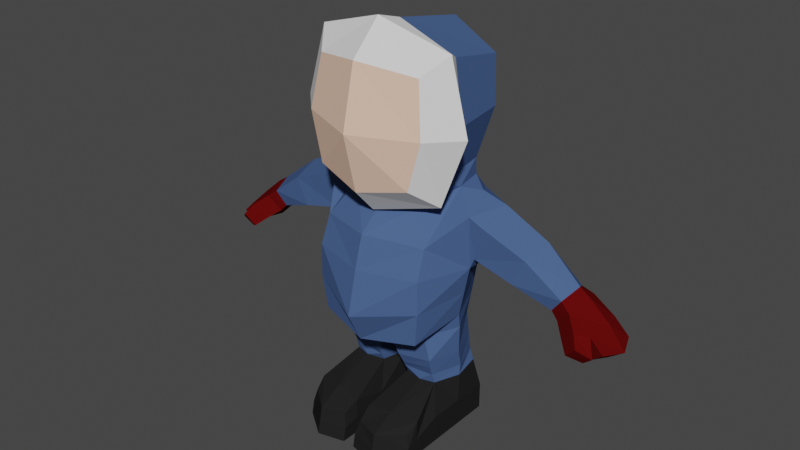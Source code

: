 # Source: Man.blend  (saved by Blender 2.80.75; exported with 4.5.12 LTS)
import bpy
from mathutils import Matrix  # noqa: F401  (used for matrix-valued properties, if any)

bpy.ops.wm.read_factory_settings(use_empty=True)
scene = bpy.context.scene
scene.name = 'Scene'

# ---- collections
col_character = bpy.data.collections.new('Character'); scene.collection.children.link(col_character)

# ---- materials (node trees are filled in below, after node groups)
mat_blue = bpy.data.materials.new('Blue')
mat_blue.use_transparent_shadow = False
mat_white = bpy.data.materials.new('White')
mat_white.use_transparent_shadow = False
mat_black = bpy.data.materials.new('Black')
mat_black.use_transparent_shadow = False
mat_red = bpy.data.materials.new('Red')
mat_red.use_transparent_shadow = False
mat_skin = bpy.data.materials.new('Skin')
mat_skin.use_transparent_shadow = False

# ---- material node trees
mat_blue.use_nodes = True; mat_blue.node_tree.nodes.clear()
_N = mat_blue.node_tree.nodes; _L = mat_blue.node_tree.links
n0 = _N.new('ShaderNodeOutputMaterial'); n0.name = 'Material Output'; n0.location = (300, 300)
n1 = _N.new('ShaderNodeBsdfPrincipled'); n1.name = 'Principled BSDF'; n1.location = (10, 300)
n1.distribution = 'GGX'
n1.subsurface_method = 'BURLEY'
n1.inputs[0].default_value = (0.0655, 0.116, 0.2624, 1.0)
n1.inputs[3].default_value = 1.45
n1.inputs[13].default_value = 0.0
n1.inputs[27].default_value = (0.0, 0.0, 0.0, 1.0)
n1.inputs[28].default_value = 1.0
_L.new(n1.outputs[0], n0.inputs[0])
n0.is_active_output = True
mat_white.use_nodes = True; mat_white.node_tree.nodes.clear()
_N = mat_white.node_tree.nodes; _L = mat_white.node_tree.links
n0 = _N.new('ShaderNodeOutputMaterial'); n0.name = 'Material Output'; n0.location = (300, 300)
n1 = _N.new('ShaderNodeBsdfPrincipled'); n1.name = 'Principled BSDF'; n1.location = (10, 300)
n1.distribution = 'GGX'
n1.subsurface_method = 'BURLEY'
n1.inputs[3].default_value = 1.45
n1.inputs[13].default_value = 0.0
n1.inputs[27].default_value = (0.0, 0.0, 0.0, 1.0)
n1.inputs[28].default_value = 1.0
_L.new(n1.outputs[0], n0.inputs[0])
n0.is_active_output = True
mat_black.use_nodes = True; mat_black.node_tree.nodes.clear()
_N = mat_black.node_tree.nodes; _L = mat_black.node_tree.links
n0 = _N.new('ShaderNodeOutputMaterial'); n0.name = 'Material Output'; n0.location = (300, 300)
n1 = _N.new('ShaderNodeBsdfPrincipled'); n1.name = 'Principled BSDF'; n1.location = (10, 300)
n1.distribution = 'GGX'
n1.subsurface_method = 'BURLEY'
n1.inputs[0].default_value = (0.01739, 0.01739, 0.01739, 1.0)
n1.inputs[3].default_value = 1.45
n1.inputs[13].default_value = 0.0
n1.inputs[27].default_value = (0.0, 0.0, 0.0, 1.0)
n1.inputs[28].default_value = 1.0
_L.new(n1.outputs[0], n0.inputs[0])
n0.is_active_output = True
mat_red.use_nodes = True; mat_red.node_tree.nodes.clear()
_N = mat_red.node_tree.nodes; _L = mat_red.node_tree.links
n0 = _N.new('ShaderNodeOutputMaterial'); n0.name = 'Material Output'; n0.location = (300, 300)
n1 = _N.new('ShaderNodeBsdfPrincipled'); n1.name = 'Principled BSDF'; n1.location = (10, 300)
n1.distribution = 'GGX'
n1.subsurface_method = 'BURLEY'
n1.inputs[0].default_value = (0.1107, 0.003406, 0.003406, 1.0)
n1.inputs[3].default_value = 1.45
n1.inputs[13].default_value = 0.0
n1.inputs[27].default_value = (0.0, 0.0, 0.0, 1.0)
n1.inputs[28].default_value = 1.0
_L.new(n1.outputs[0], n0.inputs[0])
n0.is_active_output = True
mat_skin.use_nodes = True; mat_skin.node_tree.nodes.clear()
_N = mat_skin.node_tree.nodes; _L = mat_skin.node_tree.links
n0 = _N.new('ShaderNodeOutputMaterial'); n0.name = 'Material Output'; n0.location = (300, 300)
n1 = _N.new('ShaderNodeBsdfPrincipled'); n1.name = 'Principled BSDF'; n1.location = (10, 300)
n1.distribution = 'GGX'
n1.subsurface_method = 'BURLEY'
n1.inputs[0].default_value = (0.8583, 0.5671, 0.4254, 1.0)
n1.inputs[3].default_value = 1.45
n1.inputs[13].default_value = 0.0
n1.inputs[27].default_value = (0.0, 0.0, 0.0, 1.0)
n1.inputs[28].default_value = 1.0
_L.new(n1.outputs[0], n0.inputs[0])
n0.is_active_output = True

# ---- world
world_world = bpy.data.worlds.new('World'); scene.world = world_world
world_world.use_nodes = True; world_world.node_tree.nodes.clear()
_N = world_world.node_tree.nodes; _L = world_world.node_tree.links
n0 = _N.new('ShaderNodeOutputWorld'); n0.name = 'World Output'; n0.location = (300, 300)
n1 = _N.new('ShaderNodeBackground'); n1.name = 'Background'; n1.location = (10, 300)
n1.inputs[0].default_value = (0.05088, 0.05088, 0.05088, 1.0)
_L.new(n1.outputs[0], n0.inputs[0])
n0.is_active_output = True
world_world.color = (0.05088, 0.05088, 0.05088)
world_world.use_sun_shadow = False
world_world.sun_shadow_jitter_overblur = 0.0

# ---- meshes
me_circle = bpy.data.meshes.new('Circle')
me_circle.from_pydata([(0.0, 0.2284, 0.9257), (0.0, -0.4095, 0.922), (0.2835, -0.3223, 0.9234), (0.3838, -0.0763, 0.9257), (0.2574, 0.191, 0.9257), (0.2425, -0.3422, 1.35), (0.2655, -0.3012, 1.844), (0.2425, 0.1428, 1.35), (0.2851, 0.2018, 1.829), (0.0, 0.196, 1.297), (0.0, 0.2859, 1.924), (0.2957, 0.196, 1.592), (0.243, -0.1006, 1.311), (0.2957, -0.09967, 1.888), (0.3047, -0.336, 1.587), (0.0, -0.3953, 1.297), (0.0, -0.3953, 1.888), (0.0, 0.3156, 1.59), (0.338, -0.09967, 1.592), (0.0, -0.4652, 1.586), (0.0, -0.1783, 1.238), (0.0, -0.09967, 2.0), (0.03023, -0.4814, 0.007552), (0.04871, -0.4481, 0.145), (0.03023, 0.1577, 0.007552), (0.06878, 0.1465, 0.2777), (0.3004, -0.4142, 0.007552), (0.2819, -0.3901, 0.145), (0.3004, 0.1577, 0.007552), (0.2615, 0.1465, 0.2777), (0.03023, -0.2014, 0.007552), (0.07527, -0.1298, 0.2777), (0.3004, -0.2014, 0.007552), (0.2391, -0.1298, 0.2777), (0.0, 0.2284, 0.6532), (0.0, -0.3823, 0.5513), (0.2649, -0.3125, 0.5851), (0.3223, -0.06462, 0.6532), (0.2315, 0.1584, 0.6532), (0.2888, -0.001857, 0.2777), (0.0, 0.2397, 1.191), (0.0, -0.3618, 1.082), (0.2767, -0.269, 1.064), (0.3893, -0.102, 1.189), (0.2574, 0.2022, 1.191), (0.0, 0.2181, 1.261), (0.0, -0.2316, 1.19), (0.196, -0.1617, 1.217), (0.2624, 0.003721, 1.261), (0.2364, 0.1548, 1.264), (0.1653, 0.2665, 0.007552), (0.1651, 0.1639, 0.2777), (0.1653, -0.5136, 0.007552), (0.1653, -0.485, 0.145), (0.1651, -0.1502, 0.2777), (0.1653, -0.2014, 0.007552), (0.04142, -0.001857, 0.2777), (0.03023, 0.1577, 0.1426), (0.3004, 0.1577, 0.1426), (0.3004, -0.02185, 0.007552), (0.3004, -0.2014, 0.1426), (0.03023, -0.2014, 0.1426), (0.03023, -0.02185, 0.007552), (0.1653, 0.2474, 0.1701), (0.1653, 0.03258, 0.007552), (0.3004, -0.02185, 0.1426), (0.03023, -0.02185, 0.1426), (0.3004, -0.3998, 0.07629), (0.1653, -0.4993, 0.07629), (0.03023, -0.4671, 0.07629), (0.03023, -0.3724, 0.007552), (0.03023, -0.4174, 0.007552), (0.2944, -0.3286, 0.186), (0.03622, -0.3751, 0.186), (0.3004, -0.3656, 0.007552), (0.3004, -0.3313, 0.007552), (0.1653, -0.3588, 0.204), (0.1653, -0.351, 0.007552), (0.1653, -0.3967, 0.007552), (0.3004, -0.3385, 0.09678), (0.03023, -0.385, 0.09678), (0.0, 0.159, 0.4876), (0.0, -0.1854, 0.4871), (0.2103, -0.1801, 0.5468), (0.3155, -0.04519, 0.5778), (0.2283, 0.1301, 0.5524), (0.0, -0.01319, 0.4874), (0.234, 0.1408, 0.4201), (0.04352, 0.1607, 0.3877), (0.2363, -0.162, 0.3732), (0.2994, -0.02637, 0.4328), (0.07355, -0.1633, 0.3462), (0.02166, -0.009817, 0.3875), (0.2379, 0.1523, 0.3276), (0.2336, -0.1446, 0.3267), (0.07396, -0.1497, 0.3177), (0.07396, 0.1623, 0.3177), (0.2881, 0.005122, 0.3315), (0.03681, 0.006292, 0.3177), (0.3172, -0.2078, 1.251), (0.347, -0.1934, 1.933), (0.4417, -0.199, 1.59), (0.0, -0.2837, 1.175), (0.0, -0.2386, 2.042), (0.353, -0.07046, 0.7894), (0.2445, 0.1747, 0.7894), (0.0, -0.46, 0.7038), (0.2855, -0.3244, 0.7566), (0.0, 0.2284, 0.7894), (0.4311, 0.1768, 1.069), (0.4639, 0.07319, 1.208), (0.4513, -0.09452, 1.155), (0.4073, -0.07882, 0.9804), (0.3917, 0.1421, 0.9329), (0.8879, 0.1454, 0.8881), (0.9241, 0.04362, 0.9273), (0.8976, -0.07113, 0.8882), (0.8303, -0.05048, 0.8189), (0.8233, 0.1254, 0.8175), (0.5906, 0.06706, 0.8853), (0.6422, 0.157, 0.9935), (0.6742, -0.07847, 1.06), (0.6103, -0.07847, 0.9266), (0.6939, 0.06706, 1.102), (0.341, 0.06732, 1.245), (1.075, 0.1429, 0.7448), (1.113, 0.04362, 0.7278), (1.074, -0.07365, 0.753), (0.9996, -0.05299, 0.6923), (1.002, 0.1229, 0.683), (0.9991, 0.1429, 0.8173), (1.033, 0.04362, 0.8318), (0.9369, -0.05299, 0.7526), (0.9298, 0.1229, 0.7517), (1.009, -0.07365, 0.8167), (0.7871, 0.1005, 0.8466), (0.8488, -0.05857, 0.9255), (0.836, 0.1319, 0.9126), (0.7956, -0.04493, 0.8555), (0.8732, 0.04651, 0.9599), (0.8268, 0.03747, 0.8182), (0.9481, 0.03662, 0.7633), (1.038, 0.03662, 0.6776), (0.9511, -0.1201, 0.8452), (0.8838, -0.09944, 0.7759), (1.046, -0.1112, 0.7427), (0.9964, -0.09701, 0.6987), (0.9332, -0.1412, 0.7331), (0.9884, -0.1582, 0.7899), (0.06031, -0.1803, 0.3907), (0.2408, -0.1748, 0.4206)], [], [(17, 10, 8, 11), (9, 17, 11, 7), (7, 11, 18, 12), (11, 8, 13, 18), (5, 14, 19, 15), (14, 6, 16, 19), (8, 10, 21, 13), (66, 56, 25, 57), (63, 51, 29, 58), (26, 67, 68, 52), (30, 61, 66, 62), (78, 74, 26, 52), (76, 73, 23, 53), (64, 59, 32, 55), (65, 39, 33, 60), (74, 79, 67, 26), (105, 104, 37, 38), (107, 106, 35, 36), (108, 105, 38, 34), (104, 107, 36, 37), (51, 96, 93), (1, 2, 42, 41), (4, 0, 40, 44), (2, 3, 42), (43, 124, 48), (41, 42, 47, 46), (44, 40, 45, 49), (42, 43, 48, 47), (62, 64, 55, 30), (72, 76, 53, 27), (71, 78, 52, 22), (68, 53, 23, 69), (57, 25, 51, 63), (24, 57, 63, 50), (59, 65, 60, 32), (28, 58, 65, 59), (52, 68, 69, 22), (50, 63, 58, 28), (62, 66, 57, 24), (67, 27, 53, 68), (24, 50, 64, 62), (58, 29, 39, 65), (50, 28, 59, 64), (61, 31, 56, 66), (70, 80, 61, 30), (79, 60, 33, 72), (80, 69, 23, 73), (61, 80, 73, 31), (67, 79, 72, 27), (22, 69, 80, 71), (71, 80, 70), (30, 55, 77, 70), (70, 77, 78, 71), (33, 54, 76, 72), (32, 60, 79, 75), (75, 79, 74), (54, 31, 73, 76), (55, 32, 75, 77), (77, 75, 74, 78), (36, 35, 82, 83), (34, 38, 85, 81), (37, 36, 83, 84), (38, 37, 84, 85), (97, 94, 33, 39), (93, 97, 39, 29), (95, 98, 56, 31), (96, 25, 56, 98), (81, 88, 92, 86), (82, 86, 92, 149), (83, 82, 149, 150), (85, 84, 90, 87), (84, 83, 150, 90), (81, 85, 87, 88), (88, 96, 98, 92), (91, 92, 98, 95), (89, 91, 95, 94), (87, 90, 97, 93), (90, 89, 94, 97), (88, 87, 93, 96), (51, 93, 29), (96, 51, 25), (95, 54, 94), (54, 33, 94), (31, 54, 95), (20, 46, 47, 12), (7, 49, 45, 9), (49, 7, 48), (47, 48, 12), (12, 48, 7), (15, 5, 99, 102), (6, 14, 101, 100), (6, 16, 103, 100), (14, 5, 99, 101), (13, 100, 103, 21), (100, 13, 18, 101), (12, 99, 101, 18), (20, 102, 99, 12), (3, 2, 107, 104), (0, 4, 105, 108), (2, 1, 106, 107), (4, 3, 104, 105), (137, 135, 118, 114), (138, 136, 116, 117), (139, 137, 114, 115), (135, 138, 140), (136, 139, 115, 116), (111, 110, 123, 121), (113, 112, 122, 119), (110, 109, 120, 123), (112, 111, 121, 122), (109, 113, 119, 120), (43, 3, 112, 111), (44, 124, 110), (3, 4, 113, 112), (113, 109, 4), (110, 44, 109), (4, 44, 109), (48, 124, 49), (110, 124, 43, 111), (49, 124, 44), (131, 130, 125, 126), (133, 141, 142, 129), (134, 131, 126, 127), (130, 133, 129, 125), (132, 134, 127, 128), (116, 134, 143), (114, 118, 133, 130), (116, 115, 131, 134), (118, 140, 141, 133), (115, 114, 130, 131), (121, 123, 139, 136), (119, 122, 138, 135), (123, 120, 137, 139), (122, 121, 136, 138), (120, 119, 135, 137), (126, 125, 129, 142), (140, 138, 117), (140, 118, 135), (142, 141, 132, 128), (141, 140, 117, 132), (127, 126, 142, 128), (116, 117, 144, 143), (143, 134, 145, 148), (132, 117, 144), (145, 146, 147, 148), (134, 132, 146, 145), (132, 144, 147, 146), (144, 143, 148, 147), (150, 149, 91, 89), (90, 150, 89), (149, 92, 91), (42, 3, 43)])
me_circle.polygons.foreach_set('material_index', [0, 0, 0, 0, 4, 4, 0, 2, 2, 2, 2, 2, 2, 2, 2, 2, 0, 0, 0, 0, 0, 0, 0, 0, 0, 0, 0, 0, 2, 2, 2, 2, 2, 2, 2, 2, 2, 2, 2, 2, 2, 2, 2, 2, 2, 2, 2, 2, 2, 2, 2, 2, 2, 2, 2, 2, 2, 2, 2, 0, 0, 0, 0, 0, 0, 0, 0, 0, 0, 0, 0, 0, 0, 0, 0, 0, 0, 0, 0, 0, 0, 0, 0, 0, 0, 0, 0, 0, 0, 1, 1, 1, 1, 1, 1, 1, 1, 0, 0, 0, 0, 3, 3, 3, 3, 3, 0, 0, 0, 0, 0, 0, 0, 0, 0, 0, 0, 0, 0, 0, 3, 3, 3, 3, 3, 3, 3, 3, 3, 3, 0, 0, 0, 0, 0, 3, 3, 3, 3, 3, 3, 3, 3, 3, 3, 3, 3, 3, 0, 0, 0, 0])
_uv = me_circle.uv_layers.new(name='UVMap')
_uv.uv.foreach_set('vector', [0.266, 0.2685, 0.1099, 0.2375, 0.1821, 0.1311, 0.2701, 0.1303, 0.4132, 0.2454, 0.266, 0.2685, 0.2701, 0.1303, 0.3812, 0.1302, 0.3812, 0.1302, 0.2701, 0.1303, 0.2732, 0.0003867, 0.4132, 0.01769, 0.2701, 0.1303, 0.1821, 0.1311, 0.1323, 0.01655, 0.2732, 0.0003867, 0.1617, 0.8719, 0.2655, 0.8456, 0.2655, 0.9902, 0.1359, 0.9797, 0.9887, 0.4865, 0.8744, 0.4769, 0.8538, 0.354, 0.9887, 0.3419, 0.1821, 0.1311, 0.1099, 0.2375, 0.0003867, 0.08784, 0.1323, 0.01655, 0.7365, 0.7462, 0.7955, 0.7604, 0.7906, 0.8269, 0.731, 0.8223, 0.8772, 0.5497, 0.9318, 0.5725, 0.9197, 0.6134, 0.8601, 0.6172, 0.9382, 0.5424, 0.9689, 0.541, 0.9632, 0.6141, 0.9326, 0.6154, 0.682, 0.6641, 0.7412, 0.6673, 0.7365, 0.7462, 0.6777, 0.7428, 0.9128, 0.05148, 0.8538, 0.06506, 0.8538, 0.04383, 0.9128, 0.0003867, 0.191, 0.7369, 0.1359, 0.7211, 0.1451, 0.6852, 0.1979, 0.6765, 0.9128, 0.239, 0.8538, 0.2152, 0.8538, 0.1368, 0.9128, 0.1368, 0.8649, 0.6935, 0.924, 0.6795, 0.9318, 0.7395, 0.8673, 0.7732, 0.8095, 0.8471, 0.8487, 0.8344, 0.84, 0.8616, 0.8099, 0.8685, 0.1542, 0.3596, 0.04678, 0.3209, 0.07249, 0.2692, 0.1666, 0.3013, 0.5558, 0.1192, 0.4306, 0.06795, 0.4602, 0.0003867, 0.5694, 0.04739, 0.263, 0.3688, 0.1542, 0.3596, 0.1666, 0.3013, 0.2686, 0.3114, 0.6616, 0.1555, 0.5558, 0.1192, 0.5694, 0.04739, 0.6727, 0.09565, 0.2855, 0.7824, 0.3127, 0.7481, 0.2984, 0.8196, 0.4192, 0.1649, 0.543, 0.1865, 0.543, 0.2499, 0.4139, 0.2393, 0.1413, 0.4225, 0.2588, 0.4264, 0.2647, 0.5384, 0.1505, 0.5487, 0.543, 0.1865, 0.6495, 0.2153, 0.543, 0.2499, 0.616, 0.3277, 0.6226, 0.4087, 0.5814, 0.3988, 0.4139, 0.2393, 0.543, 0.2499, 0.5169, 0.3425, 0.4222, 0.3132, 0.1505, 0.5487, 0.2647, 0.5384, 0.2674, 0.567, 0.1563, 0.5908, 0.543, 0.2499, 0.616, 0.3277, 0.5814, 0.3988, 0.5169, 0.3425, 0.9718, 0.2152, 0.9128, 0.239, 0.9128, 0.1368, 0.9718, 0.1368, 0.2472, 0.7528, 0.191, 0.7369, 0.1979, 0.6765, 0.2472, 0.72, 0.9718, 0.0424, 0.9128, 0.05148, 0.9128, 0.0003867, 0.9718, 0.01447, 0.9632, 0.6141, 0.9939, 0.6127, 0.9996, 0.6658, 0.9687, 0.6745, 0.731, 0.8223, 0.7906, 0.8269, 0.8021, 0.8683, 0.7466, 0.8906, 0.6735, 0.8207, 0.731, 0.8223, 0.7466, 0.8906, 0.6741, 0.8975, 0.8051, 0.6958, 0.8649, 0.6935, 0.8673, 0.7732, 0.8078, 0.7749, 0.8029, 0.617, 0.8601, 0.6172, 0.8649, 0.6935, 0.8051, 0.6958, 0.9326, 0.6154, 0.9632, 0.6141, 0.9687, 0.6745, 0.938, 0.6758, 0.8056, 0.541, 0.8772, 0.5497, 0.8601, 0.6172, 0.8029, 0.617, 0.6777, 0.7428, 0.7365, 0.7462, 0.731, 0.8223, 0.6735, 0.8207, 0.9689, 0.541, 0.9996, 0.5473, 0.9939, 0.6127, 0.9632, 0.6141, 0.9718, 0.2936, 0.9128, 0.3411, 0.9128, 0.239, 0.9718, 0.2152, 0.8601, 0.6172, 0.9197, 0.6134, 0.924, 0.6795, 0.8649, 0.6935, 0.9128, 0.3411, 0.8538, 0.2936, 0.8538, 0.2152, 0.9128, 0.239, 0.7412, 0.6673, 0.8021, 0.7024, 0.7955, 0.7604, 0.7365, 0.7462, 0.6858, 0.5889, 0.7254, 0.5853, 0.7412, 0.6673, 0.682, 0.6641, 0.8487, 0.8344, 0.8673, 0.7732, 0.9318, 0.7395, 0.888, 0.8289, 0.7254, 0.5853, 0.718, 0.5487, 0.749, 0.5581, 0.7646, 0.5919, 0.7412, 0.6673, 0.7254, 0.5853, 0.7646, 0.5919, 0.8021, 0.7024, 0.84, 0.8616, 0.8487, 0.8344, 0.888, 0.8289, 0.8713, 0.8573, 0.6881, 0.541, 0.718, 0.5487, 0.7254, 0.5853, 0.6868, 0.5692, 0.6868, 0.5692, 0.7254, 0.5853, 0.6858, 0.5889, 0.9718, 0.1368, 0.9128, 0.1368, 0.9128, 0.07142, 0.9718, 0.06208, 0.9718, 0.06208, 0.9128, 0.07142, 0.9128, 0.05148, 0.9718, 0.0424, 0.2116, 0.8448, 0.1803, 0.8328, 0.191, 0.7369, 0.2472, 0.7528, 0.8078, 0.7749, 0.8673, 0.7732, 0.8487, 0.8344, 0.8092, 0.8321, 0.8092, 0.8321, 0.8487, 0.8344, 0.8095, 0.8471, 0.1803, 0.8328, 0.1401, 0.8367, 0.1359, 0.7211, 0.191, 0.7369, 0.9128, 0.1368, 0.8538, 0.1368, 0.8538, 0.08001, 0.9128, 0.07142, 0.9128, 0.07142, 0.8538, 0.08001, 0.8538, 0.06506, 0.9128, 0.05148, 0.4046, 0.589, 0.3082, 0.6614, 0.2694, 0.5798, 0.358, 0.5441, 0.3585, 0.2692, 0.3912, 0.3697, 0.3485, 0.386, 0.287, 0.3016, 0.4046, 0.474, 0.4046, 0.589, 0.358, 0.5441, 0.3708, 0.4693, 0.3912, 0.3697, 0.4046, 0.474, 0.3708, 0.4693, 0.3485, 0.386, 0.1129, 0.9084, 0.09726, 0.8403, 0.1198, 0.8414, 0.1351, 0.8998, 0.2984, 0.8196, 0.2929, 0.8876, 0.2694, 0.8889, 0.2743, 0.8236, 0.09341, 0.7688, 0.1199, 0.7015, 0.1351, 0.7118, 0.1136, 0.767, 0.3127, 0.7481, 0.2951, 0.7409, 0.2932, 0.6754, 0.3108, 0.678, 0.3928, 0.7363, 0.3459, 0.7432, 0.341, 0.6684, 0.3848, 0.6622, 0.01356, 0.7473, 0.04548, 0.6765, 0.08875, 0.6946, 0.05783, 0.7625, 0.0003867, 0.8428, 0.01356, 0.7473, 0.05783, 0.7625, 0.05711, 0.8384, 0.3957, 0.84, 0.3957, 0.9256, 0.3346, 0.9072, 0.3387, 0.8285, 0.002048, 0.9197, 0.0003867, 0.8428, 0.05711, 0.8384, 0.06623, 0.909, 0.3928, 0.7363, 0.3957, 0.84, 0.3387, 0.8285, 0.3459, 0.7432, 0.3459, 0.7432, 0.3127, 0.7481, 0.3108, 0.678, 0.341, 0.6684, 0.05779, 0.7666, 0.08875, 0.6946, 0.1199, 0.7015, 0.09341, 0.7688, 0.05714, 0.8351, 0.05779, 0.7666, 0.09341, 0.7688, 0.09726, 0.8403, 0.3387, 0.8285, 0.3346, 0.9072, 0.2929, 0.8876, 0.2984, 0.8196, 0.06623, 0.909, 0.05714, 0.8351, 0.09726, 0.8403, 0.1129, 0.9084, 0.3459, 0.7432, 0.3387, 0.8285, 0.2984, 0.8196, 0.3127, 0.7481, 0.2855, 0.7824, 0.2984, 0.8196, 0.2743, 0.8236, 0.3127, 0.7481, 0.2855, 0.7824, 0.2951, 0.7409, 0.09341, 0.7688, 0.1153, 0.8081, 0.09726, 0.8403, 0.1153, 0.8081, 0.1198, 0.8414, 0.09726, 0.8403, 0.1136, 0.767, 0.1153, 0.8081, 0.09341, 0.7688, 0.4228, 0.3433, 0.4222, 0.3132, 0.5169, 0.3425, 0.5321, 0.3984, 0.1687, 0.6288, 0.1563, 0.5908, 0.2674, 0.567, 0.2686, 0.5837, 0.1563, 0.5908, 0.1687, 0.6288, 0.1003, 0.6326, 0.5169, 0.3425, 0.5814, 0.3988, 0.5321, 0.3984, 0.07847, 0.6757, 0.1003, 0.6326, 0.1687, 0.6288, 0.8531, 0.02732, 0.8131, 0.1524, 0.7344, 0.1433, 0.7722, 0.0003867, 0.7937, 0.3846, 0.8071, 0.2657, 0.7299, 0.2683, 0.7266, 0.3914, 0.7937, 0.3846, 0.8531, 0.5069, 0.7537, 0.5403, 0.7266, 0.3914, 0.8071, 0.2657, 0.8131, 0.1524, 0.7344, 0.1433, 0.7299, 0.2683, 0.6767, 0.3936, 0.7266, 0.3914, 0.7537, 0.5403, 0.6871, 0.5382, 0.7266, 0.3914, 0.6767, 0.3936, 0.6751, 0.2662, 0.7299, 0.2683, 0.6735, 0.138, 0.7344, 0.1433, 0.7299, 0.2683, 0.6751, 0.2662, 0.7032, 0.00694, 0.7722, 0.0003867, 0.7344, 0.1433, 0.6735, 0.138, 0.6495, 0.2153, 0.543, 0.1865, 0.5558, 0.1192, 0.6616, 0.1555, 0.2588, 0.4264, 0.1413, 0.4225, 0.1542, 0.3596, 0.263, 0.3688, 0.543, 0.1865, 0.4192, 0.1649, 0.4306, 0.06795, 0.5558, 0.1192, 0.1413, 0.4225, 0.01967, 0.3687, 0.04678, 0.3209, 0.1542, 0.3596, 0.9418, 0.8546, 0.9801, 0.8522, 0.9784, 0.8752, 0.9359, 0.8797, 0.9798, 0.8484, 0.941, 0.8514, 0.9381, 0.8242, 0.9812, 0.8263, 0.5044, 0.8099, 0.5497, 0.8062, 0.5534, 0.8316, 0.504, 0.836, 0.6617, 0.9388, 0.5975, 0.9384, 0.634, 0.9174, 0.4549, 0.8115, 0.5044, 0.8099, 0.504, 0.836, 0.4505, 0.8388, 0.4139, 0.6269, 0.4142, 0.5473, 0.5207, 0.5606, 0.5176, 0.6225, 0.4601, 0.8054, 0.4336, 0.7071, 0.5229, 0.6836, 0.5396, 0.7482, 0.4142, 0.5473, 0.4378, 0.4705, 0.5334, 0.4991, 0.5207, 0.5606, 0.4336, 0.7071, 0.4139, 0.6269, 0.5176, 0.6225, 0.5229, 0.6836, 0.4378, 0.4705, 0.4618, 0.4095, 0.556, 0.4365, 0.5334, 0.4991, 0.616, 0.3277, 0.6495, 0.2153, 0.6519, 0.2407, 0.6471, 0.3193, 0.1505, 0.5487, 0.09312, 0.5946, 0.04676, 0.5676, 0.01967, 0.3687, 0.1413, 0.4225, 0.07558, 0.4396, 0.0003867, 0.384, 0.07558, 0.4396, 0.07262, 0.5, 0.1413, 0.4225, 0.04676, 0.5676, 0.1505, 0.5487, 0.07262, 0.5, 0.1413, 0.4225, 0.1505, 0.5487, 0.07262, 0.5, 0.1003, 0.6326, 0.09312, 0.5946, 0.1563, 0.5908, 0.6727, 0.3904, 0.6226, 0.4087, 0.616, 0.3277, 0.6471, 0.3193, 0.1563, 0.5908, 0.09312, 0.5946, 0.1505, 0.5487, 0.5066, 0.8978, 0.552, 0.8895, 0.5534, 0.9361, 0.5093, 0.955, 0.6713, 0.8638, 0.633, 0.8599, 0.6335, 0.8062, 0.6725, 0.82, 0.4539, 0.8969, 0.5066, 0.8978, 0.5093, 0.955, 0.4559, 0.9376, 0.9326, 0.9372, 0.9745, 0.9297, 0.9801, 0.9728, 0.9386, 0.9825, 0.6692, 0.4095, 0.6692, 0.4525, 0.6294, 0.4554, 0.6314, 0.4124, 0.4505, 0.8388, 0.4539, 0.8969, 0.4311, 0.8704, 0.9359, 0.8797, 0.9784, 0.8752, 0.9745, 0.9297, 0.9326, 0.9372, 0.4505, 0.8388, 0.504, 0.836, 0.5066, 0.8978, 0.4539, 0.8969, 0.6725, 0.9185, 0.634, 0.9174, 0.633, 0.8599, 0.6713, 0.8638, 0.504, 0.836, 0.5534, 0.8316, 0.552, 0.8895, 0.5066, 0.8978, 0.5176, 0.6225, 0.5207, 0.5606, 0.6176, 0.579, 0.6116, 0.6296, 0.5396, 0.7482, 0.5229, 0.6836, 0.6088, 0.669, 0.6286, 0.7311, 0.5207, 0.5606, 0.5334, 0.4991, 0.6221, 0.5315, 0.6176, 0.579, 0.5229, 0.6836, 0.5176, 0.6225, 0.6116, 0.6296, 0.6088, 0.669, 0.5334, 0.4991, 0.556, 0.4365, 0.6286, 0.4926, 0.6221, 0.5315, 0.8029, 0.9155, 0.8118, 0.8693, 0.8535, 0.8782, 0.8425, 0.9176, 0.634, 0.9174, 0.5975, 0.9384, 0.5953, 0.9162, 0.634, 0.9174, 0.6725, 0.9185, 0.6617, 0.9388, 0.6335, 0.8062, 0.633, 0.8599, 0.5938, 0.8611, 0.5933, 0.8228, 0.633, 0.8599, 0.634, 0.9174, 0.5953, 0.9162, 0.5938, 0.8611, 0.8118, 0.9698, 0.8029, 0.9155, 0.8425, 0.9176, 0.8535, 0.9592, 0.9381, 0.8242, 0.9812, 0.8263, 0.9757, 0.7898, 0.9326, 0.7878, 0.4311, 0.8704, 0.4539, 0.8969, 0.4349, 0.9321, 0.4139, 0.8995, 0.5938, 0.8611, 0.5953, 0.9162, 0.5733, 0.8864, 0.94, 0.7163, 0.9694, 0.7194, 0.9718, 0.7562, 0.9365, 0.7545, 0.9384, 0.6766, 0.9812, 0.6811, 0.9694, 0.7194, 0.94, 0.7163, 0.5938, 0.8611, 0.5733, 0.8864, 0.5542, 0.8582, 0.5734, 0.8265, 0.9757, 0.7898, 0.9326, 0.7878, 0.9365, 0.7545, 0.9718, 0.7562, 0.05711, 0.8384, 0.05783, 0.7625, 0.05779, 0.7666, 0.05714, 0.8351, 0.06623, 0.909, 0.05711, 0.8384, 0.05714, 0.8351, 0.05783, 0.7625, 0.08875, 0.6946, 0.05779, 0.7666, 0.543, 0.2499, 0.6495, 0.2153, 0.616, 0.3277])
me_circle.materials.append(mat_blue)
me_circle.materials.append(mat_white)
me_circle.materials.append(mat_black)
me_circle.materials.append(mat_red)
me_circle.materials.append(mat_skin)
me_circle.use_remesh_preserve_volume = False
me_circle.use_remesh_preserve_attributes = False
me_circle.use_mirror_vertex_groups = False
me_circle.update()
arm_rig_001 = bpy.data.armatures.new('rig.001')  # bones are not reproduced

# ---- objects
ob_circle = bpy.data.objects.new('Circle', me_circle)
ob_rig = bpy.data.objects.new('rig', arm_rig_001)

# ---- transforms, parenting, visibility, modifiers, constraints
ob_circle.parent = ob_rig
ob_circle.location = (0.0, 0.0, 0.0)
ob_circle.lineart.crease_threshold = 0.0
_vg = ob_circle.vertex_groups.new(name='DEF-head')
for _i, _w in zip([5, 6, 7, 8, 9, 10, 11, 12, 13, 14, 15, 16, 17, 18, 19, 20, 21, 40, 44, 45, 46, 47, 48, 49, 99, 100, 101, 102, 103], [0.4646, 0.9116, 0.5043, 0.9309, 0.1211, 0.9355, 0.8453, 0.08879, 0.9338, 0.7914, 0.4039, 0.9134, 0.7666, 0.7642, 0.7783, 0.07397, 0.9752, 0.04647, 0.05471, 0.07909, 0.037, 0.001713, 0.005111, 0.1719, 0.2686, 0.9251, 0.7592, 0.2225, 0.9506]): _vg.add([_i], _w, 'REPLACE')
_vg = ob_circle.vertex_groups.new(name='DEF-f_index.03.L')
_vg = ob_circle.vertex_groups.new(name='DEF-f_index.02.L')
_vg = ob_circle.vertex_groups.new(name='DEF-f_index.01.L.02')
_vg = ob_circle.vertex_groups.new(name='DEF-thumb.03.L')
_vg = ob_circle.vertex_groups.new(name='DEF-thumb.02.L')
_vg = ob_circle.vertex_groups.new(name='DEF-thumb.01.L.02')
_vg = ob_circle.vertex_groups.new(name='DEF-palm.01.L')
_vg = ob_circle.vertex_groups.new(name='DEF-f_index.01.L.01')
_vg = ob_circle.vertex_groups.new(name='DEF-thumb.01.L.01')
_vg = ob_circle.vertex_groups.new(name='DEF-f_middle.03.L')
_vg = ob_circle.vertex_groups.new(name='DEF-f_middle.02.L')
_vg = ob_circle.vertex_groups.new(name='DEF-f_middle.01.L.02')
_vg = ob_circle.vertex_groups.new(name='DEF-palm.02.L')
_vg = ob_circle.vertex_groups.new(name='DEF-f_middle.01.L.01')
_vg = ob_circle.vertex_groups.new(name='DEF-f_ring.03.L')
_vg = ob_circle.vertex_groups.new(name='DEF-f_ring.02.L')
_vg = ob_circle.vertex_groups.new(name='DEF-f_ring.01.L.02')
_vg = ob_circle.vertex_groups.new(name='DEF-palm.03.L')
_vg = ob_circle.vertex_groups.new(name='DEF-f_ring.01.L.01')
_vg = ob_circle.vertex_groups.new(name='DEF-f_pinky.03.L')
_vg = ob_circle.vertex_groups.new(name='DEF-f_pinky.02.L')
_vg = ob_circle.vertex_groups.new(name='DEF-f_pinky.01.L.02')
_vg = ob_circle.vertex_groups.new(name='DEF-palm.04.L')
_vg = ob_circle.vertex_groups.new(name='DEF-f_pinky.01.L.01')
_vg = ob_circle.vertex_groups.new(name='DEF-hand.L')
for _i, _w in zip([3, 109, 110, 111, 112, 113, 114, 115, 116, 117, 118, 119, 120, 121, 122, 123, 125, 126, 127, 128, 129, 130, 131, 132, 133, 134, 135, 136, 137, 138, 139, 140, 141, 142, 143, 144, 145, 146, 147, 148], [0.03391, 0.06432, 0.02805, 0.04367, 0.0559, 0.0649, 0.2798, 0.306, 0.3841, 0.3833, 0.2789, 0.197, 0.2157, 0.2267, 0.2295, 0.1924, 0.3617, 0.3858, 0.4303, 0.4307, 0.3627, 0.3352, 0.3698, 0.4613, 0.3314, 0.4597, 0.2598, 0.3137, 0.2546, 0.313, 0.2739, 0.3071, 0.3664, 0.3933, 0.4464, 0.4572, 0.4799, 0.4971, 0.4693, 0.4622]): _vg.add([_i], _w, 'REPLACE')
_vg = ob_circle.vertex_groups.new(name='DEF-forearm.02.L')
for _i, _w in zip([114, 115, 116, 117, 118, 119, 120, 121, 122, 123, 125, 126, 127, 128, 129, 130, 131, 132, 133, 134, 135, 136, 137, 138, 139, 140, 141, 142, 143, 144, 145, 146, 147, 148], [0.103, 0.09767, 0.09003, 0.08755, 0.1008, 0.0264, 0.02623, 0.02275, 0.02287, 0.02333, 0.1591, 0.1512, 0.1313, 0.1346, 0.1611, 0.1608, 0.1531, 0.122, 0.1717, 0.1158, 0.07987, 0.077, 0.08016, 0.07621, 0.07904, 0.09717, 0.1775, 0.1529, 0.1038, 0.1008, 0.1119, 0.1081, 0.1085, 0.1105]): _vg.add([_i], _w, 'REPLACE')
_vg = ob_circle.vertex_groups.new(name='DEF-forearm.01.L')
for _i, _w in zip([109, 111, 112, 113, 114, 115, 116, 117, 118, 119, 120, 121, 122, 123, 125, 126, 127, 128, 129, 130, 131, 132, 133, 134, 135, 136, 137, 138, 139, 140, 141, 142, 143, 144, 145, 146, 147, 148], [0.04054, 0.02515, 0.03019, 0.04243, 0.2935, 0.27, 0.211, 0.2151, 0.291, 0.1298, 0.1335, 0.1166, 0.1172, 0.1249, 0.2155, 0.2057, 0.1908, 0.1896, 0.2143, 0.2297, 0.2126, 0.1791, 0.2264, 0.1817, 0.2879, 0.2222, 0.3021, 0.2289, 0.2756, 0.2717, 0.2034, 0.2015, 0.1872, 0.1843, 0.1739, 0.1682, 0.1782, 0.1798]): _vg.add([_i], _w, 'REPLACE')
_vg = ob_circle.vertex_groups.new(name='DEF-upper_arm.02.L')
for _i, _w in zip([3, 4, 43, 44, 109, 110, 111, 112, 113, 114, 115, 116, 117, 118, 119, 120, 121, 122, 123, 124, 125, 126, 127, 128, 129, 130, 131, 132, 133, 134, 135, 136, 137, 138, 139, 140, 141, 142, 143, 144, 145, 146, 147, 148], [0.04047, 0.04555, 0.03207, 0.03153, 0.2636, 0.3979, 0.09428, 0.0497, 0.1176, 0.06813, 0.07044, 0.06822, 0.06312, 0.06689, 0.1048, 0.137, 0.1057, 0.08431, 0.1481, 0.04072, 0.05508, 0.05372, 0.05185, 0.05103, 0.05446, 0.05746, 0.05579, 0.04929, 0.05597, 0.05113, 0.07412, 0.0872, 0.07684, 0.07411, 0.08119, 0.06486, 0.05207, 0.05247, 0.05564, 0.05331, 0.04907, 0.04733, 0.0509, 0.05204]): _vg.add([_i], _w, 'REPLACE')
_vg = ob_circle.vertex_groups.new(name='DEF-shoulder.L')
for _i, _w in zip([0, 1, 2, 3, 4, 5, 6, 7, 8, 9, 11, 12, 13, 14, 15, 16, 17, 18, 19, 20, 35, 36, 37, 40, 41, 42, 43, 44, 45, 46, 47, 48, 49, 99, 100, 101, 102, 103, 104, 105, 106, 107, 108, 109, 110, 111, 112, 113, 114, 115, 116, 117, 118, 119, 120, 121, 122, 123, 124, 125, 126, 127, 128, 129, 130, 131, 132, 133, 134, 135, 136, 137, 138, 139, 140, 141, 142, 143, 144, 145, 146, 147, 148], [0.05261, 0.09384, 0.1858, 0.3415, 0.158, 0.3563, 0.05908, 0.3491, 0.03082, 0.0771, 0.1065, 0.8547, 0.04715, 0.1402, 0.2208, 0.04285, 0.03439, 0.1969, 0.1082, 0.1911, 0.0119, 0.0282, 0.04087, 0.1249, 0.1652, 0.4676, 0.2409, 0.7023, 0.09741, 0.2211, 0.7934, 0.9255, 0.6568, 0.5936, 0.05269, 0.1877, 0.2258, 0.006401, 0.1419, 0.06743, 0.05278, 0.09045, 0.005856, 0.3004, 0.3434, 0.3541, 0.296, 0.2417, 0.09913, 0.09936, 0.09529, 0.09612, 0.1009, 0.1933, 0.1924, 0.2038, 0.1983, 0.1983, 0.8899, 0.0804, 0.07828, 0.07536, 0.07469, 0.07991, 0.08374, 0.08055, 0.07245, 0.08267, 0.07388, 0.1143, 0.1161, 0.1115, 0.1173, 0.1132, 0.09936, 0.07719, 0.07687, 0.07978, 0.07857, 0.0713, 0.06906, 0.07436, 0.07529]): _vg.add([_i], _w, 'REPLACE')
_vg = ob_circle.vertex_groups.new(name='DEF-f_index.03.R')
_vg = ob_circle.vertex_groups.new(name='DEF-f_index.02.R')
_vg = ob_circle.vertex_groups.new(name='DEF-f_index.01.R.02')
_vg = ob_circle.vertex_groups.new(name='DEF-thumb.03.R')
_vg = ob_circle.vertex_groups.new(name='DEF-thumb.02.R')
_vg = ob_circle.vertex_groups.new(name='DEF-thumb.01.R.02')
_vg = ob_circle.vertex_groups.new(name='DEF-palm.01.R')
_vg = ob_circle.vertex_groups.new(name='DEF-f_index.01.R.01')
_vg = ob_circle.vertex_groups.new(name='DEF-thumb.01.R.01')
_vg = ob_circle.vertex_groups.new(name='DEF-f_middle.03.R')
_vg = ob_circle.vertex_groups.new(name='DEF-f_middle.02.R')
_vg = ob_circle.vertex_groups.new(name='DEF-f_middle.01.R.02')
_vg = ob_circle.vertex_groups.new(name='DEF-palm.02.R')
_vg = ob_circle.vertex_groups.new(name='DEF-f_middle.01.R.01')
_vg = ob_circle.vertex_groups.new(name='DEF-f_ring.03.R')
_vg = ob_circle.vertex_groups.new(name='DEF-f_ring.02.R')
_vg = ob_circle.vertex_groups.new(name='DEF-f_ring.01.R.02')
_vg = ob_circle.vertex_groups.new(name='DEF-palm.03.R')
_vg = ob_circle.vertex_groups.new(name='DEF-f_ring.01.R.01')
_vg = ob_circle.vertex_groups.new(name='DEF-f_pinky.03.R')
_vg = ob_circle.vertex_groups.new(name='DEF-f_pinky.02.R')
_vg = ob_circle.vertex_groups.new(name='DEF-f_pinky.01.R.02')
_vg = ob_circle.vertex_groups.new(name='DEF-palm.04.R')
_vg = ob_circle.vertex_groups.new(name='DEF-f_pinky.01.R.01')
_vg = ob_circle.vertex_groups.new(name='DEF-hand.R')
_vg = ob_circle.vertex_groups.new(name='DEF-forearm.02.R')
_vg = ob_circle.vertex_groups.new(name='DEF-forearm.01.R')
_vg = ob_circle.vertex_groups.new(name='DEF-upper_arm.02.R')
_vg = ob_circle.vertex_groups.new(name='DEF-shoulder.R')
for _i, _w in zip([1, 2, 5, 12, 14, 15, 16, 19, 20, 41, 42, 46, 47, 99, 101, 102, 106], [0.09981, 0.0102, 0.1516, 0.01793, 0.05536, 0.3303, 0.01576, 0.09785, 0.6533, 0.2381, 0.05338, 0.5211, 0.08974, 0.1107, 0.02217, 0.4884, 0.04124]): _vg.add([_i], _w, 'REPLACE')
_vg = ob_circle.vertex_groups.new(name='DEF-neck')
for _i, _w in zip([0, 7, 9, 17, 40, 44, 45, 49], [0.02131, 0.05111, 0.3458, 0.08133, 0.1691, 0.001915, 0.3085, 0.03236]): _vg.add([_i], _w, 'REPLACE')
_vg = ob_circle.vertex_groups.new(name='DEF-chest')
for _i, _w in zip([0, 1, 2, 3, 4, 7, 9, 17, 34, 35, 36, 38, 40, 41, 42, 44, 45, 46, 49, 104, 105, 106, 107, 108, 109, 110, 111, 112, 113, 114, 115, 116, 117, 118, 119, 120, 121, 122, 123, 130, 133, 135, 136, 137, 138, 139, 140], [0.5962, 0.2223, 0.2243, 0.07778, 0.4179, 0.07218, 0.4374, 0.1033, 0.09482, 0.06018, 0.05063, 0.05007, 0.5867, 0.1132, 0.08969, 0.1141, 0.4828, 0.03405, 0.08357, 0.05968, 0.1695, 0.1099, 0.1053, 0.245, 0.1164, 0.01517, 0.004959, 0.06594, 0.2032, 0.0106, 0.006856, 0.003672, 0.006669, 0.01458, 0.08564, 0.06605, 0.03287, 0.05158, 0.04116, 0.000348, 0.0005102, 0.02687, 0.01282, 0.01913, 0.01833, 0.0131, 0.01196]): _vg.add([_i], _w, 'REPLACE')
_vg = ob_circle.vertex_groups.new(name='DEF-toe.L')
for _i, _w in zip([22, 23, 26, 27, 30, 52, 53, 61, 67, 68, 69, 70, 71, 72, 73, 74, 75, 76, 78, 79, 80], [0.8689, 0.465, 0.3, 0.2114, 0.0716, 0.9923, 0.7121, 0.06193, 0.2091, 0.8936, 0.7585, 0.7036, 0.8134, 0.07006, 0.259, 0.2623, 0.1361, 0.1623, 0.997, 0.08972, 0.6375]): _vg.add([_i], _w, 'REPLACE')
_vg = ob_circle.vertex_groups.new(name='DEF-foot.L')
for _i, _w in zip([22, 23, 24, 25, 26, 27, 28, 29, 30, 31, 32, 33, 39, 50, 51, 53, 54, 55, 56, 57, 58, 59, 60, 61, 62, 63, 64, 65, 66, 67, 68, 69, 70, 71, 72, 73, 74, 75, 76, 77, 79, 80, 87, 88, 89, 91, 92, 93, 94, 95, 96, 97, 98, 149], [0.1258, 0.5119, 0.5393, 0.177, 0.6965, 0.7308, 0.5924, 0.1785, 0.8889, 0.1832, 0.9401, 0.1342, 0.1422, 0.4986, 0.1361, 0.2673, 0.1363, 0.9866, 0.146, 0.6829, 0.6919, 0.7564, 0.7911, 0.805, 0.8082, 0.6319, 0.2416, 0.7933, 0.8085, 0.7835, 0.1012, 0.2298, 0.2869, 0.1791, 0.8041, 0.6934, 0.7337, 0.8576, 0.7258, 0.9938, 0.9155, 0.3389, 0.002081, 0.04188, 0.02656, 0.06355, 0.01418, 0.07571, 0.06867, 0.09686, 0.1052, 0.05906, 0.08008, 0.02071]): _vg.add([_i], _w, 'REPLACE')
_vg = ob_circle.vertex_groups.new(name='DEF-shin.02.L')
for _i, _w in zip([24, 25, 28, 29, 39, 50, 51, 57, 58, 59, 62, 63, 64, 65, 66, 87, 88, 93, 96, 97], [0.4166, 0.1041, 0.3631, 0.3664, 0.04075, 0.4554, 0.3023, 0.1403, 0.175, 0.2064, 0.15, 0.1959, 0.746, 0.05102, 0.01961, 0.03659, 0.02736, 0.1545, 0.09569, 0.003346]): _vg.add([_i], _w, 'REPLACE')
_vg = ob_circle.vertex_groups.new(name='DEF-shin.01.L')
for _i, _w in zip([24, 25, 27, 28, 29, 31, 32, 33, 35, 36, 39, 50, 51, 54, 56, 57, 58, 59, 60, 61, 62, 63, 65, 66, 72, 73, 76, 81, 82, 83, 84, 85, 86, 87, 88, 89, 90, 91, 92, 93, 94, 95, 96, 97, 98, 149, 150], [0.03412, 0.5559, 0.05099, 0.03612, 0.3586, 0.6512, 0.02609, 0.7835, 0.04231, 0.03003, 0.733, 0.037, 0.4608, 0.7277, 0.7211, 0.1382, 0.1083, 0.0302, 0.1632, 0.1027, 0.02805, 0.1395, 0.1379, 0.1276, 0.1121, 0.0386, 0.09586, 0.07288, 0.09643, 0.0573, 0.03479, 0.03883, 0.1218, 0.1988, 0.2339, 0.3421, 0.1572, 0.352, 0.2396, 0.5661, 0.6322, 0.525, 0.4935, 0.7086, 0.6492, 0.2041, 0.1848]): _vg.add([_i], _w, 'REPLACE')
_vg = ob_circle.vertex_groups.new(name='DEF-thigh.02.L')
for _i, _w in zip([25, 29, 31, 33, 34, 35, 36, 37, 38, 39, 51, 54, 56, 81, 82, 83, 84, 85, 86, 87, 88, 89, 90, 91, 92, 93, 94, 95, 96, 97, 98, 104, 106, 107, 149, 150], [0.1005, 0.0683, 0.1144, 0.05849, 0.04242, 0.1121, 0.08974, 0.06673, 0.04038, 0.06125, 0.06552, 0.09245, 0.08491, 0.1337, 0.2483, 0.173, 0.1321, 0.1066, 0.2772, 0.5188, 0.399, 0.4951, 0.6568, 0.4538, 0.5453, 0.1449, 0.2343, 0.2879, 0.1836, 0.1605, 0.1881, 0.02912, 0.06246, 0.04065, 0.5277, 0.5783]): _vg.add([_i], _w, 'REPLACE')
_vg = ob_circle.vertex_groups.new(name='DEF-toe.R')
_vg = ob_circle.vertex_groups.new(name='DEF-foot.R')
_vg = ob_circle.vertex_groups.new(name='DEF-shin.02.R')
_vg = ob_circle.vertex_groups.new(name='DEF-shin.01.R')
_vg = ob_circle.vertex_groups.new(name='DEF-thigh.02.R')
_vg = ob_circle.vertex_groups.new(name='DEF-spine')
for _i, _w in zip([0, 1, 2, 3, 4, 15, 20, 34, 35, 36, 37, 38, 40, 41, 42, 43, 44, 46, 47, 81, 82, 83, 84, 85, 102, 104, 105, 106, 107, 108, 109, 110, 111, 112, 113, 114, 115, 116, 117, 118, 119, 120, 121, 122, 123, 125, 126, 127, 128, 129, 130, 131, 132, 133, 134, 135, 136, 137, 138, 139, 140, 141, 142, 143, 144, 145, 146, 147, 148, 149], [0.1571, 0.4378, 0.3757, 0.2473, 0.1673, 0.0004665, 0.0476, 0.1535, 0.4041, 0.24, 0.1366, 0.114, 0.01541, 0.3718, 0.1791, 0.02609, 0.0009723, 0.1341, 0.02333, 0.01054, 0.1122, 0.08421, 0.05531, 0.01157, 0.02371, 0.3797, 0.3887, 0.4892, 0.4544, 0.385, 0.07293, 0.01218, 0.0667, 0.2322, 0.1456, 0.02687, 0.02572, 0.02557, 0.03078, 0.03174, 0.0936, 0.0662, 0.07025, 0.104, 0.05678, 0.01384, 0.01229, 0.01026, 0.01004, 0.0138, 0.01609, 0.01344, 0.008681, 0.01617, 0.009068, 0.04421, 0.04103, 0.03493, 0.051, 0.03348, 0.03263, 0.01245, 0.01152, 0.01393, 0.01421, 0.007343, 0.005739, 0.01021, 0.01057, 0.0216]): _vg.add([_i], _w, 'REPLACE')
_vg = ob_circle.vertex_groups.new(name='DEF-upper_arm.01.R')
_vg = ob_circle.vertex_groups.new(name='DEF-upper_arm.01.L')
for _i, _w in zip([2, 3, 41, 42, 43, 48, 104, 109, 110, 111, 112, 113, 114, 115, 116, 117, 118, 119, 120, 121, 122, 123, 124, 125, 126, 127, 128, 129, 130, 131, 132, 133, 134, 135, 136, 137, 138, 139, 140, 141, 142, 143, 144, 145, 146, 147, 148], [0.04255, 0.07163, 0.001293, 0.1232, 0.6234, 0.006312, 0.00923, 0.06171, 0.0986, 0.3417, 0.1533, 0.06284, 0.06348, 0.06666, 0.06375, 0.06181, 0.0626, 0.09746, 0.1048, 0.1591, 0.1235, 0.1606, 0.001878, 0.052, 0.0508, 0.04817, 0.04685, 0.05144, 0.0541, 0.05271, 0.04392, 0.05278, 0.04676, 0.06869, 0.07946, 0.07066, 0.07518, 0.0778, 0.06218, 0.0489, 0.04935, 0.05256, 0.0511, 0.04313, 0.04001, 0.04696, 0.04867]): _vg.add([_i], _w, 'REPLACE')
_vg = ob_circle.vertex_groups.new(name='DEF-hips')
for _i, _w in zip([0, 25, 34, 35, 36, 38, 81, 82, 83, 85, 86, 87, 88, 91, 92, 95, 96, 98, 105, 106, 108, 149], [0.06904, 0.0302, 0.517, 0.114, 0.01207, 0.05707, 0.6052, 0.2943, 0.03353, 0.04286, 0.1503, 0.005765, 0.2004, 0.04106, 0.05882, 0.009123, 0.08248, 0.005717, 0.02978, 0.0594, 0.1932, 0.08761]): _vg.add([_i], _w, 'REPLACE')
_vg = ob_circle.vertex_groups.new(name='DEF-thigh.01.L')
for _i, _w in zip([0, 1, 2, 3, 4, 34, 35, 36, 37, 38, 41, 42, 81, 82, 83, 84, 85, 86, 87, 88, 89, 90, 91, 92, 93, 94, 95, 96, 97, 98, 104, 105, 106, 107, 108, 109, 112, 113, 119, 120, 121, 122, 149, 150], [0.04022, 0.0602, 0.08583, 0.1134, 0.09742, 0.1375, 0.1939, 0.4887, 0.6638, 0.6843, 0.01593, 0.03101, 0.1109, 0.1937, 0.5933, 0.722, 0.7422, 0.3935, 0.1709, 0.06228, 0.08876, 0.1402, 0.05303, 0.1033, 0.04182, 0.03452, 0.01831, 0.01134, 0.0242, 0.01921, 0.2851, 0.256, 0.1345, 0.2218, 0.08723, 0.02059, 0.07947, 0.07127, 0.02877, 0.006112, 0.002126, 0.02605, 0.09233, 0.1606]): _vg.add([_i], _w, 'REPLACE')
_vg = ob_circle.vertex_groups.new(name='DEF-thigh.01.R')
_vg = ob_circle.vertex_groups.new(name='ORG-hips')
for _i, _w in zip([0, 25, 34, 35, 36, 38, 81, 82, 83, 85, 86, 87, 88, 91, 92, 96, 98, 105, 106, 108, 149], [0.06903, 0.03237, 0.5169, 0.1111, 0.00987, 0.05706, 0.6049, 0.2872, 0.02984, 0.04295, 0.1487, 0.006948, 0.1997, 0.02251, 0.05748, 0.08333, 0.004763, 0.02976, 0.05791, 0.1932, 0.06844]): _vg.add([_i], _w, 'REPLACE')
_vg = ob_circle.vertex_groups.new(name='ORG-spine')
for _i, _w in zip([0, 1, 2, 3, 4, 15, 20, 34, 35, 36, 37, 38, 40, 41, 42, 43, 44, 46, 47, 81, 82, 83, 84, 85, 102, 104, 105, 106, 107, 108, 109, 110, 111, 112, 113, 114, 115, 116, 117, 118, 119, 120, 121, 122, 123, 124, 125, 126, 127, 128, 129, 130, 131, 132, 133, 134, 135, 136, 137, 138, 139, 140, 141, 142, 143, 144, 145, 146, 147, 148, 149], [0.1572, 0.4377, 0.3757, 0.248, 0.1679, 0.0004663, 0.04759, 0.1535, 0.403, 0.2396, 0.1365, 0.114, 0.01554, 0.3717, 0.1792, 0.0001672, 3.468e-06, 0.1341, 0.02338, 0.01039, 0.1093, 0.08337, 0.05521, 0.01159, 0.0237, 0.3799, 0.3889, 0.4886, 0.4542, 0.3851, 1.909e-05, 0.02119, 6.216e-06, 0.02121, 6.555e-06, 0.0, 0.0, 0.0, 0.0, 0.0, 2.261e-07, 0.01615, 0.0005888, 2.06e-05, 0.002803, 0.0, 0.0, 0.0, 0.0, 0.0, 0.0, 0.0, 0.0, 0.0, 0.0, 0.0, 0.0, 0.0, 0.0, 0.0, 0.0, 0.0, 0.0, 0.0, 0.0, 0.0, 0.0, 0.0, 0.0, 0.0, 0.00579]): _vg.add([_i], _w, 'REPLACE')
_vg = ob_circle.vertex_groups.new(name='ORG-chest')
for _i, _w in zip([0, 1, 2, 3, 4, 7, 9, 11, 17, 34, 35, 36, 38, 40, 41, 42, 44, 45, 46, 49, 104, 105, 106, 107, 108, 109, 110, 111, 112, 113, 114, 115, 116, 117, 118, 119, 120, 121, 122, 123, 125, 126, 127, 128, 129, 130, 131, 132, 133, 134, 135, 136, 137, 138, 139, 140, 141, 142, 143, 144, 145, 146, 147, 148], [0.5963, 0.2223, 0.2244, 0.07842, 0.4184, 0.0005553, 0.000768, 0.0, 0.004889, 0.09485, 0.06, 0.05058, 0.05013, 0.5868, 0.1132, 0.08984, 0.1144, 0.00162, 0.03407, 0.0005059, 0.05994, 0.1697, 0.1098, 0.1054, 0.245, 4.642e-07, 0.0112, 3.135e-05, 0.0008072, 0.005679, 0.0, 0.0, 0.0, 0.0, 0.0, 3.578e-05, 0.0002844, 1.724e-05, 0.0005291, 0.001672, 0.0, 0.0, 0.0, 0.0, 0.0, 0.0, 0.0, 0.0, 0.0, 0.0, 0.0, 0.0, 0.0, 0.0, 0.0, 0.0, 0.0, 0.0, 0.0, 0.0, 0.0, 0.0, 0.0, 0.0]): _vg.add([_i], _w, 'REPLACE')
_vg = ob_circle.vertex_groups.new(name='ORG-neck')
for _i, _w in zip([0, 7, 9, 17, 40, 44, 45, 49], [0.02132, 0.05111, 0.3458, 0.08133, 0.1691, 0.001957, 0.3085, 0.03238]): _vg.add([_i], _w, 'REPLACE')
_vg = ob_circle.vertex_groups.new(name='ORG-head')
for _i, _w in zip([4, 5, 6, 7, 8, 9, 10, 11, 12, 13, 14, 15, 16, 17, 18, 19, 20, 21, 40, 41, 44, 45, 46, 47, 48, 49, 99, 100, 101, 102, 103, 109], [0.0, 0.4646, 0.9116, 0.5043, 0.9309, 0.1211, 0.9355, 0.8453, 0.08879, 0.9338, 0.7914, 0.4039, 0.9134, 0.7666, 0.7642, 0.7783, 0.07397, 0.9752, 0.001004, 0.0, 0.0001542, 0.07909, 0.037, 0.001723, 0.004541, 0.000379, 0.2686, 0.9251, 0.7592, 0.2225, 0.9506, 0.0]): _vg.add([_i], _w, 'REPLACE')
_vg = ob_circle.vertex_groups.new(name='ORG-shoulder.L')
for _i, _w in zip([0, 1, 2, 3, 4, 5, 6, 7, 8, 9, 11, 12, 13, 14, 15, 16, 17, 18, 19, 20, 21, 34, 35, 36, 37, 38, 40, 41, 42, 43, 44, 45, 46, 47, 48, 49, 82, 83, 85, 99, 100, 101, 102, 103, 104, 105, 106, 107, 108, 109, 110, 111, 112, 113, 114, 115, 116, 117, 118, 119, 120, 121, 122, 123, 124, 125, 126, 127, 128, 129, 130, 131, 132, 133, 134, 135, 136, 137, 138, 139, 140, 141, 142, 143, 144, 145, 146, 147, 148], [8.311e-05, 8.363e-05, 0.0001326, 0.01031, 0.0006161, 3.546e-05, 0.01892, 0.0006183, 0.02954, 0.0001863, 0.005062, 0.002589, 0.0009831, 0.007024, 2.211e-08, 0.04284, 0.002043, 5.906e-05, 2.388e-08, 0.01287, 0.0, 0.0, 0.009207, 3.409e-05, 0.0001289, 0.0, 4.784e-06, 0.003133, 0.4687, 0.2447, 0.7046, 0.0003866, 0.09628, 0.7936, 0.926, 0.658, 0.0, 0.0, 0.0, 0.01278, 0.0297, 1.931e-06, 5.377e-05, 0.006417, 0.000468, 0.007754, 1.956e-08, 2.56e-05, 1.097e-07, 0.004197, 0.3885, 0.3651, 0.003278, 0.01353, 0.0, 0.0, 0.0, 0.0, 0.0, 0.01691, 0.00122, 0.003042, 0.009186, 0.01579, 0.8945, 0.0, 0.0, 0.0, 0.0, 0.0, 0.0, 0.0, 0.0, 0.0, 0.0, 0.0, 0.0, 0.0, 0.0, 0.0, 0.0, 0.0, 0.0, 0.0, 0.0, 0.0, 0.0, 0.0, 0.0]): _vg.add([_i], _w, 'REPLACE')
_vg = ob_circle.vertex_groups.new(name='ORG-upper_arm.L')
for _i, _w in zip([2, 3, 4, 36, 41, 42, 43, 44, 48, 83, 84, 85, 87, 90, 104, 105, 106, 107, 108, 109, 110, 111, 112, 113, 114, 115, 116, 117, 118, 119, 120, 121, 122, 123, 124, 125, 126, 127, 128, 129, 130, 131, 132, 133, 134, 135, 136, 137, 138, 139, 140, 141, 142, 143, 144, 145, 146, 147, 148], [0.0002391, 0.1053, 0.04538, 0.0, 0.005614, 0.1321, 0.6498, 0.002416, 0.01263, 0.0, 0.0, 0.0, 0.0, 0.0, 4.212e-05, 0.0, 0.0, 8.119e-05, 0.0, 0.1849, 0.4057, 0.4199, 0.1973, 0.1356, 0.0, 0.0, 0.0, 0.0, 0.0, 0.2248, 0.2411, 0.275, 0.2343, 0.2765, 0.05694, 0.0, 0.0, 0.0, 0.0, 0.0, 0.0, 0.0, 0.0, 0.0, 0.0, 0.0, 0.0, 0.0, 0.0, 0.0, 0.0, 0.0, 0.0, 0.0, 0.0, 0.0, 0.0, 0.0, 0.0]): _vg.add([_i], _w, 'REPLACE')
_vg = ob_circle.vertex_groups.new(name='ORG-forearm.L')
for _i, _w in zip([3, 4, 39, 43, 63, 89, 90, 97, 109, 110, 111, 112, 113, 114, 115, 116, 117, 118, 119, 120, 121, 122, 123, 125, 126, 127, 128, 129, 130, 131, 132, 133, 134, 135, 136, 137, 138, 139, 140, 141, 142, 143, 144, 145, 146, 147, 148, 150], [0.0, 0.004508, 0.0, 0.0, 0.0, 0.0, 0.0, 0.0, 0.0003071, 0.001936, 0.0, 6.384e-06, 8.828e-05, 0.0, 0.0, 0.0, 0.0, 0.0, 0.09106, 0.1011, 0.07416, 0.07506, 0.08332, 0.0, 0.0, 0.0, 0.0, 0.0, 0.0, 0.0, 0.0, 0.0, 0.0, 0.0, 0.0, 0.0, 0.0, 0.0, 0.0, 0.0, 0.0, 0.0, 0.0, 0.0, 0.0, 0.0, 0.0, 0.0]): _vg.add([_i], _w, 'REPLACE')
_vg = ob_circle.vertex_groups.new(name='ORG-hand.L')
for _i, _w in zip([3, 4, 37, 43, 104, 109, 110, 111, 112, 113, 114, 115, 116, 117, 118, 119, 120, 121, 122, 123, 125, 126, 127, 128, 129, 130, 131, 132, 133, 134, 135, 136, 137, 138, 139, 140, 141, 142, 143, 144, 145, 146, 147, 148], [6.186e-09, 0.001765, 0.0, 0.0, 0.0, 0.0001569, 0.001381, 0.0001276, 0.0004751, 0.009841, 0.32, 0.3477, 0.4201, 0.4195, 0.3181, 0.002813, 7.906e-05, 0.001875, 0.0001362, 0.001964, 0.3936, 0.4167, 0.4598, 0.4598, 0.3943, 0.3687, 0.4021, 0.4893, 0.364, 0.4884, 0.3004, 0.3553, 0.2979, 0.3563, 0.3198, 0.3457, 0.3966, 0.4235, 0.477, 0.4873, 0.5075, 0.5237, 0.4979, 0.4912]): _vg.add([_i], _w, 'REPLACE')
_vg = ob_circle.vertex_groups.new(name='ORG-palm.01.L')
_vg = ob_circle.vertex_groups.new(name='ORG-f_index.01.L')
_vg = ob_circle.vertex_groups.new(name='ORG-f_index.02.L')
_vg = ob_circle.vertex_groups.new(name='ORG-f_index.03.L')
_vg = ob_circle.vertex_groups.new(name='ORG-thumb.01.L')
_vg = ob_circle.vertex_groups.new(name='ORG-thumb.02.L')
_vg = ob_circle.vertex_groups.new(name='ORG-thumb.03.L')
_vg = ob_circle.vertex_groups.new(name='ORG-palm.02.L')
_vg = ob_circle.vertex_groups.new(name='ORG-f_middle.01.L')
_vg = ob_circle.vertex_groups.new(name='ORG-f_middle.02.L')
_vg = ob_circle.vertex_groups.new(name='ORG-f_middle.03.L')
_vg = ob_circle.vertex_groups.new(name='ORG-palm.03.L')
_vg = ob_circle.vertex_groups.new(name='ORG-f_ring.01.L')
_vg = ob_circle.vertex_groups.new(name='ORG-f_ring.02.L')
_vg = ob_circle.vertex_groups.new(name='ORG-f_ring.03.L')
_vg = ob_circle.vertex_groups.new(name='ORG-palm.04.L')
_vg = ob_circle.vertex_groups.new(name='ORG-f_pinky.01.L')
_vg = ob_circle.vertex_groups.new(name='ORG-f_pinky.02.L')
_vg = ob_circle.vertex_groups.new(name='ORG-f_pinky.03.L')
_vg = ob_circle.vertex_groups.new(name='ORG-shoulder.R')
for _i, _w in zip([0, 1, 2, 5, 12, 14, 15, 16, 19, 20, 41, 42, 46, 47, 99, 101, 102, 106], [0.0, 0.005778, 0.0001079, 5.105e-05, 0.000351, 0.001155, 0.002297, 0.01576, 6.334e-05, 7.372e-05, 0.0004376, 0.0003818, 0.001211, 8.392e-05, 1.364e-05, 3.097e-06, 0.02985, 0.04117]): _vg.add([_i], _w, 'REPLACE')
_vg = ob_circle.vertex_groups.new(name='ORG-upper_arm.R')
_vg = ob_circle.vertex_groups.new(name='ORG-forearm.R')
_vg = ob_circle.vertex_groups.new(name='ORG-hand.R')
_vg = ob_circle.vertex_groups.new(name='ORG-palm.01.R')
_vg = ob_circle.vertex_groups.new(name='ORG-f_index.01.R')
_vg = ob_circle.vertex_groups.new(name='ORG-f_index.02.R')
_vg = ob_circle.vertex_groups.new(name='ORG-f_index.03.R')
_vg = ob_circle.vertex_groups.new(name='ORG-thumb.01.R')
_vg = ob_circle.vertex_groups.new(name='ORG-thumb.02.R')
_vg = ob_circle.vertex_groups.new(name='ORG-thumb.03.R')
_vg = ob_circle.vertex_groups.new(name='ORG-palm.02.R')
_vg = ob_circle.vertex_groups.new(name='ORG-f_middle.01.R')
_vg = ob_circle.vertex_groups.new(name='ORG-f_middle.02.R')
_vg = ob_circle.vertex_groups.new(name='ORG-f_middle.03.R')
_vg = ob_circle.vertex_groups.new(name='ORG-palm.03.R')
_vg = ob_circle.vertex_groups.new(name='ORG-f_ring.01.R')
_vg = ob_circle.vertex_groups.new(name='ORG-f_ring.02.R')
_vg = ob_circle.vertex_groups.new(name='ORG-f_ring.03.R')
_vg = ob_circle.vertex_groups.new(name='ORG-palm.04.R')
_vg = ob_circle.vertex_groups.new(name='ORG-f_pinky.01.R')
_vg = ob_circle.vertex_groups.new(name='ORG-f_pinky.02.R')
_vg = ob_circle.vertex_groups.new(name='ORG-f_pinky.03.R')
_vg = ob_circle.vertex_groups.new(name='ORG-thigh.L')
for _i, _w in zip([0, 1, 2, 3, 4, 7, 24, 25, 29, 30, 31, 33, 34, 35, 36, 37, 38, 39, 40, 41, 42, 43, 44, 45, 49, 51, 54, 56, 57, 58, 63, 66, 81, 82, 83, 84, 85, 86, 87, 88, 89, 90, 91, 92, 93, 94, 95, 96, 97, 98, 102, 104, 105, 106, 107, 108, 109, 110, 111, 112, 113, 119, 120, 121, 122, 123, 124, 128, 130, 133, 146, 149, 150], [2.226e-05, 1.086e-05, 0.0001262, 0.0001316, 2.045e-05, 0.0, 0.0, 0.0004504, 0.001727, 0.0, 0.003795, 0.02302, 0.0, 0.0003207, 0.0003993, 0.0, 0.01466, 0.00184, 0.0, 0.01677, 0.002931, 0.0, 0.0, 0.0, 0.0, 0.001581, 0.0008916, 0.01023, 0.003448, 0.005112, 0.0002776, 0.0, 0.001486, 0.3846, 0.7429, 0.8503, 0.8507, 0.656, 0.7056, 0.4669, 0.4794, 0.7895, 0.4306, 0.6339, 0.001115, 0.003468, 0.03203, 0.0001033, 0.006031, 0.00345, 0.0, 0.0009636, 0.003654, 0.0001353, 0.0002625, 0.0001762, 0.003124, 0.0, 0.0, 4.751e-07, 1.414e-05, 0.0001774, 0.001286, 0.002939, 0.0006584, 0.0006031, 0.0, 0.0, 0.0, 0.0, 0.0, 0.4695, 0.6765]): _vg.add([_i], _w, 'REPLACE')
_vg = ob_circle.vertex_groups.new(name='ORG-shin.L')
for _i, _w in zip([0, 2, 3, 4, 15, 22, 24, 25, 27, 28, 29, 30, 31, 32, 33, 34, 35, 36, 38, 39, 40, 41, 42, 43, 46, 50, 51, 52, 53, 54, 56, 57, 58, 59, 60, 61, 62, 63, 64, 65, 66, 67, 69, 70, 71, 72, 73, 74, 75, 76, 79, 80, 81, 82, 83, 84, 85, 86, 87, 88, 89, 90, 91, 92, 93, 94, 95, 96, 97, 98, 102, 105, 106, 107, 109, 111, 112, 113, 119, 122, 149, 150], [0.0, 0.0, 0.0, 0.0, 0.0, 0.0, 0.0001511, 0.1, 4.943e-05, 9.368e-05, 0.1, 0.02074, 0.1598, 0.0005143, 0.1004, 0.0, 0.001825, 0.001342, 0.0, 0.1039, 0.0, 0.0, 0.0, 0.0, 0.0, 0.0001923, 0.1003, 0.0, 0.0, 0.1022, 0.1075, 5.047e-07, 0.006647, 0.0001134, 0.001374, 2.127e-06, 0.0006366, 0.003573, 0.755, 3.383e-05, 0.0007824, 0.0, 0.0, 0.0, 0.0, 8.868e-11, 0.01947, 0.0, 0.0, 9.576e-05, 0.0, 0.0, 0.0007918, 6.841e-07, 0.001495, 0.004764, 4.443e-05, 0.1432, 0.2171, 0.2628, 0.4519, 0.1702, 0.4445, 0.2626, 0.6293, 0.6542, 0.5765, 0.5644, 0.7267, 0.6663, 0.0, 0.0, 0.002496, 0.0, 0.0, 0.0, 0.0, 0.0, 0.0, 0.0, 0.3925, 0.2519]): _vg.add([_i], _w, 'REPLACE')
_vg = ob_circle.vertex_groups.new(name='ORG-foot.L')
for _i, _w in zip([3, 22, 23, 24, 25, 26, 27, 28, 29, 30, 31, 32, 33, 35, 36, 37, 38, 39, 44, 48, 49, 50, 51, 53, 54, 55, 56, 57, 58, 59, 60, 61, 62, 63, 64, 65, 66, 67, 68, 69, 70, 71, 72, 73, 74, 75, 76, 77, 79, 80, 87, 88, 89, 91, 92, 93, 94, 95, 96, 97, 98, 109, 112, 124, 149], [0.0, 0.1259, 0.5124, 0.5404, 0.1894, 0.6965, 0.734, 0.5943, 0.1978, 0.8891, 0.1907, 0.9418, 0.1948, 0.0, 0.0, 0.0, 0.0, 0.151, 0.0, 0.0, 0.0, 0.5011, 0.1826, 0.2678, 0.1582, 0.9866, 0.1481, 0.6867, 0.6975, 0.7576, 0.8031, 0.8064, 0.8085, 0.6429, 0.242, 0.7979, 0.8092, 0.7836, 0.1014, 0.23, 0.287, 0.1792, 0.8117, 0.6943, 0.7337, 0.8577, 0.7291, 0.9938, 0.9143, 0.3392, 0.0001581, 1.704e-06, 0.0003391, 0.001462, 0.001402, 5.989e-06, 8.615e-07, 0.0005477, 7.077e-06, 2.241e-05, 7.405e-05, 0.0, 0.0, 0.0, 0.009167]): _vg.add([_i], _w, 'REPLACE')
_vg = ob_circle.vertex_groups.new(name='ORG-toe.L')
for _i, _w in zip([22, 23, 26, 27, 30, 52, 53, 61, 67, 68, 69, 70, 71, 72, 73, 74, 75, 76, 77, 78, 79, 80], [0.8689, 0.465, 0.3, 0.2115, 0.07161, 0.9923, 0.7121, 0.062, 0.2091, 0.8936, 0.7585, 0.7036, 0.8135, 0.07028, 0.259, 0.2623, 0.1361, 0.1625, 0.1085, 0.997, 0.08969, 0.6375]): _vg.add([_i], _w, 'REPLACE')
_vg = ob_circle.vertex_groups.new(name='ORG-thigh.R')
_vg = ob_circle.vertex_groups.new(name='ORG-shin.R')
_vg = ob_circle.vertex_groups.new(name='ORG-foot.R')
_vg = ob_circle.vertex_groups.new(name='ORG-toe.R')
_m = ob_circle.modifiers.new('Mirror', 'MIRROR')
_m.use_clip = True
_m = ob_circle.modifiers.new('Armature', 'ARMATURE')
_m = ob_circle.modifiers.new('Armature.001', 'ARMATURE')
_m.object = ob_rig
ob_rig.location = (0.0, 0.0, 0.0)
ob_rig.display_type = 'WIRE'
ob_rig.show_in_front = True
ob_rig.lineart.crease_threshold = 0.0

# ---- collection membership
col_character.objects.link(ob_circle)
col_character.objects.link(ob_rig)

# ---- scene / render settings (as saved in the file)
scene.frame_start = 1; scene.frame_end = 250; scene.frame_set(73)
scene.render.engine = 'BLENDER_EEVEE_NEXT'
scene.cycles.use_denoising = False
scene.cycles.samples = 128
scene.cycles.sampling_pattern = 'TABULATED_SOBOL'
scene.cycles.use_adaptive_sampling = False
scene.cycles.use_light_tree = False
scene.view_settings.view_transform = 'Filmic'
bpy.context.view_layer.update()

# ---- added for rendering (the .blend has no active camera and no usable light): camera, sun
cam_auto = bpy.data.cameras.new('AutoCamera')
cam_auto.lens = 50.0
cam_auto.sensor_width = 36.0
cam_auto.clip_end = 1000.0
ob_auto_camera = bpy.data.objects.new('AutoCamera', cam_auto)
scene.collection.objects.link(ob_auto_camera)
ob_auto_camera.location = (2.8934, -3.57109, 3.33939)
ob_auto_camera.rotation_euler = (1.09748, -7.21219e-08, 0.694738)
scene.camera = ob_auto_camera
light_auto_sun = bpy.data.lights.new('AutoSun', 'SUN')
light_auto_sun.energy = 3.0
light_auto_sun.angle = 0.0523599
ob_auto_sun = bpy.data.objects.new('AutoSun', light_auto_sun)
scene.collection.objects.link(ob_auto_sun)
ob_auto_sun.rotation_euler = (0.872665, 0.174533, 0.523599)
bpy.context.view_layer.update()
